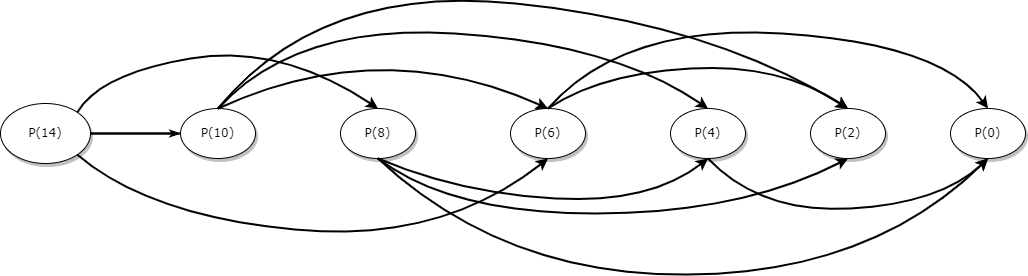

The diagram above was exported from draw.io. Its source (the exported page's mxGraphModel, read from the mxfile embedded in the PNG):
<mxGraphModel dx="1038" dy="547" grid="1" gridSize="10" guides="1" tooltips="1" connect="1" arrows="1" fold="1" page="1" pageScale="1" pageWidth="1100" pageHeight="850" background="none" math="0" shadow="0">
  <root>
    <mxCell id="0" />
    <mxCell id="1" parent="0" />
    <mxCell id="1ea317790d2ca983-14" value="" style="edgeStyle=none;rounded=1;html=1;labelBackgroundColor=none;startArrow=none;startFill=0;startSize=5;endArrow=classicThin;endFill=1;endSize=5;jettySize=auto;orthogonalLoop=1;strokeColor=#000000;strokeWidth=2;fontFamily=Verdana;fontSize=12" parent="1" source="1ea317790d2ca983-1" target="1ea317790d2ca983-3" edge="1">
      <mxGeometry relative="1" as="geometry" />
    </mxCell>
    <mxCell id="1ea317790d2ca983-1" value="P(14)" style="ellipse;whiteSpace=wrap;html=1;rounded=0;shadow=1;comic=0;labelBackgroundColor=none;strokeWidth=1;fontFamily=Verdana;fontSize=12;align=center;" parent="1" vertex="1">
      <mxGeometry x="30" y="240" width="90" height="60" as="geometry" />
    </mxCell>
    <mxCell id="1ea317790d2ca983-2" value="&lt;span&gt;P(8)&lt;/span&gt;" style="ellipse;whiteSpace=wrap;html=1;rounded=0;shadow=1;comic=0;labelBackgroundColor=none;strokeWidth=1;fontFamily=Verdana;fontSize=12;align=center;" parent="1" vertex="1">
      <mxGeometry x="370" y="245" width="75" height="50" as="geometry" />
    </mxCell>
    <mxCell id="1ea317790d2ca983-3" value="&lt;span&gt;P(10)&lt;/span&gt;" style="ellipse;whiteSpace=wrap;html=1;rounded=0;shadow=1;comic=0;labelBackgroundColor=none;strokeWidth=1;fontFamily=Verdana;fontSize=12;align=center;" parent="1" vertex="1">
      <mxGeometry x="210" y="245" width="75" height="50" as="geometry" />
    </mxCell>
    <mxCell id="LjWzI4zkicNRvr-tB4L4-1" value="" style="edgeStyle=none;rounded=1;html=1;labelBackgroundColor=none;startArrow=none;startFill=0;startSize=5;endArrow=none;endFill=1;endSize=5;jettySize=auto;orthogonalLoop=1;strokeColor=#000000;strokeWidth=2;fontFamily=Verdana;fontSize=12" edge="1" parent="1" source="1ea317790d2ca983-1" target="1ea317790d2ca983-3">
      <mxGeometry relative="1" as="geometry">
        <mxPoint x="120" y="270" as="sourcePoint" />
        <mxPoint x="420" y="270" as="targetPoint" />
      </mxGeometry>
    </mxCell>
    <mxCell id="LjWzI4zkicNRvr-tB4L4-2" value="&lt;span&gt;P(2)&lt;/span&gt;" style="ellipse;whiteSpace=wrap;html=1;rounded=0;shadow=1;comic=0;labelBackgroundColor=none;strokeWidth=1;fontFamily=Verdana;fontSize=12;align=center;" vertex="1" parent="1">
      <mxGeometry x="840" y="245" width="75" height="50" as="geometry" />
    </mxCell>
    <mxCell id="LjWzI4zkicNRvr-tB4L4-3" value="&lt;span&gt;P(4)&lt;/span&gt;" style="ellipse;whiteSpace=wrap;html=1;rounded=0;shadow=1;comic=0;labelBackgroundColor=none;strokeWidth=1;fontFamily=Verdana;fontSize=12;align=center;" vertex="1" parent="1">
      <mxGeometry x="700" y="245" width="75" height="50" as="geometry" />
    </mxCell>
    <mxCell id="LjWzI4zkicNRvr-tB4L4-4" value="&lt;span&gt;P(6)&lt;br&gt;&lt;/span&gt;" style="ellipse;whiteSpace=wrap;html=1;rounded=0;shadow=1;comic=0;labelBackgroundColor=none;strokeWidth=1;fontFamily=Verdana;fontSize=12;align=center;" vertex="1" parent="1">
      <mxGeometry x="540" y="245" width="75" height="50" as="geometry" />
    </mxCell>
    <mxCell id="LjWzI4zkicNRvr-tB4L4-5" value="&lt;span&gt;P(0)&lt;/span&gt;" style="ellipse;whiteSpace=wrap;html=1;rounded=0;shadow=1;comic=0;labelBackgroundColor=none;strokeWidth=1;fontFamily=Verdana;fontSize=12;align=center;" vertex="1" parent="1">
      <mxGeometry x="980" y="245" width="75" height="50" as="geometry" />
    </mxCell>
    <mxCell id="LjWzI4zkicNRvr-tB4L4-9" value="" style="curved=1;endArrow=classic;html=1;rounded=0;exitX=1;exitY=0;exitDx=0;exitDy=0;entryX=0.5;entryY=0;entryDx=0;entryDy=0;strokeWidth=2;" edge="1" parent="1" source="1ea317790d2ca983-1" target="1ea317790d2ca983-2">
      <mxGeometry width="50" height="50" relative="1" as="geometry">
        <mxPoint x="80" y="210" as="sourcePoint" />
        <mxPoint x="130" y="160" as="targetPoint" />
        <Array as="points">
          <mxPoint x="130" y="210" />
          <mxPoint x="310" y="180" />
        </Array>
      </mxGeometry>
    </mxCell>
    <mxCell id="LjWzI4zkicNRvr-tB4L4-11" value="" style="curved=1;endArrow=classic;html=1;rounded=0;strokeWidth=2;exitX=0.5;exitY=1;exitDx=0;exitDy=0;entryX=0.5;entryY=1;entryDx=0;entryDy=0;" edge="1" parent="1" source="1ea317790d2ca983-2" target="LjWzI4zkicNRvr-tB4L4-2">
      <mxGeometry width="50" height="50" relative="1" as="geometry">
        <mxPoint x="510" y="310" as="sourcePoint" />
        <mxPoint x="560" y="260" as="targetPoint" />
        <Array as="points">
          <mxPoint x="480" y="350" />
          <mxPoint x="770" y="350" />
        </Array>
      </mxGeometry>
    </mxCell>
    <mxCell id="LjWzI4zkicNRvr-tB4L4-12" value="" style="curved=1;endArrow=classic;html=1;rounded=0;strokeWidth=2;entryX=0.5;entryY=1;entryDx=0;entryDy=0;exitX=0.5;exitY=1;exitDx=0;exitDy=0;" edge="1" parent="1" source="1ea317790d2ca983-2" target="LjWzI4zkicNRvr-tB4L4-3">
      <mxGeometry width="50" height="50" relative="1" as="geometry">
        <mxPoint x="410" y="300" as="sourcePoint" />
        <mxPoint x="861.1620519852024" y="297.795910820809" as="targetPoint" />
        <Array as="points">
          <mxPoint x="490" y="330" />
          <mxPoint x="680" y="340" />
        </Array>
      </mxGeometry>
    </mxCell>
    <mxCell id="LjWzI4zkicNRvr-tB4L4-13" value="" style="curved=1;endArrow=classic;html=1;rounded=0;exitX=0.5;exitY=1;exitDx=0;exitDy=0;entryX=0.5;entryY=1;entryDx=0;entryDy=0;strokeWidth=2;" edge="1" parent="1" source="LjWzI4zkicNRvr-tB4L4-3" target="LjWzI4zkicNRvr-tB4L4-5">
      <mxGeometry width="50" height="50" relative="1" as="geometry">
        <mxPoint x="759.9998051533945" y="248.78679656440363" as="sourcePoint" />
        <mxPoint x="1034.3420519852139" y="252.20408917919872" as="targetPoint" />
        <Array as="points">
          <mxPoint x="790" y="350" />
          <mxPoint x="970" y="340" />
        </Array>
      </mxGeometry>
    </mxCell>
    <mxCell id="LjWzI4zkicNRvr-tB4L4-14" value="" style="curved=1;endArrow=classic;html=1;rounded=0;strokeWidth=2;exitX=1;exitY=1;exitDx=0;exitDy=0;entryX=0.5;entryY=1;entryDx=0;entryDy=0;" edge="1" parent="1" source="1ea317790d2ca983-1" target="LjWzI4zkicNRvr-tB4L4-4">
      <mxGeometry width="50" height="50" relative="1" as="geometry">
        <mxPoint x="100" y="290" as="sourcePoint" />
        <mxPoint x="550" y="290" as="targetPoint" />
        <Array as="points">
          <mxPoint x="178.5" y="352.2" />
          <mxPoint x="470" y="380" />
        </Array>
      </mxGeometry>
    </mxCell>
    <mxCell id="LjWzI4zkicNRvr-tB4L4-16" value="" style="curved=1;endArrow=classic;html=1;rounded=0;strokeWidth=2;exitX=0.5;exitY=0;exitDx=0;exitDy=0;entryX=0.5;entryY=0;entryDx=0;entryDy=0;" edge="1" parent="1" source="1ea317790d2ca983-3" target="LjWzI4zkicNRvr-tB4L4-4">
      <mxGeometry width="50" height="50" relative="1" as="geometry">
        <mxPoint x="272.677948014786" y="289.99591082080127" as="sourcePoint" />
        <mxPoint x="570" y="300" as="targetPoint" />
        <Array as="points">
          <mxPoint x="410" y="170" />
        </Array>
      </mxGeometry>
    </mxCell>
    <mxCell id="LjWzI4zkicNRvr-tB4L4-17" value="" style="curved=1;endArrow=classic;html=1;rounded=0;exitX=0.5;exitY=0;exitDx=0;exitDy=0;entryX=0.5;entryY=0;entryDx=0;entryDy=0;strokeWidth=2;" edge="1" parent="1" source="LjWzI4zkicNRvr-tB4L4-4" target="LjWzI4zkicNRvr-tB4L4-2">
      <mxGeometry width="50" height="50" relative="1" as="geometry">
        <mxPoint x="589.9998051533946" y="228.78679656440363" as="sourcePoint" />
        <mxPoint x="864.3420519852141" y="232.20408917919872" as="targetPoint" />
        <Array as="points">
          <mxPoint x="630" y="210" />
          <mxPoint x="810" y="200" />
        </Array>
      </mxGeometry>
    </mxCell>
    <mxCell id="LjWzI4zkicNRvr-tB4L4-18" value="" style="curved=1;endArrow=classic;html=1;rounded=0;exitX=0.5;exitY=0;exitDx=0;exitDy=0;entryX=0.5;entryY=0;entryDx=0;entryDy=0;strokeWidth=2;" edge="1" parent="1" source="LjWzI4zkicNRvr-tB4L4-4" target="LjWzI4zkicNRvr-tB4L4-5">
      <mxGeometry width="50" height="50" relative="1" as="geometry">
        <mxPoint x="629.9998051533945" y="138.78679656440363" as="sourcePoint" />
        <mxPoint x="904.342051985214" y="142.20408917919872" as="targetPoint" />
        <Array as="points">
          <mxPoint x="653" y="160" />
          <mxPoint x="970" y="180" />
        </Array>
      </mxGeometry>
    </mxCell>
    <mxCell id="LjWzI4zkicNRvr-tB4L4-19" value="" style="curved=1;endArrow=classic;html=1;rounded=0;strokeWidth=2;exitX=0.5;exitY=1;exitDx=0;exitDy=0;entryX=0.5;entryY=1;entryDx=0;entryDy=0;" edge="1" parent="1" source="1ea317790d2ca983-2" target="LjWzI4zkicNRvr-tB4L4-5">
      <mxGeometry width="50" height="50" relative="1" as="geometry">
        <mxPoint x="460" y="357.2" as="sourcePoint" />
        <mxPoint x="903.6620519852024" y="349.995910820809" as="targetPoint" />
        <Array as="points">
          <mxPoint x="532.5" y="412.2" />
          <mxPoint x="900" y="410" />
        </Array>
      </mxGeometry>
    </mxCell>
    <mxCell id="LjWzI4zkicNRvr-tB4L4-20" value="" style="curved=1;endArrow=classic;html=1;rounded=0;entryX=0.5;entryY=0;entryDx=0;entryDy=0;strokeWidth=2;exitX=0.5;exitY=0;exitDx=0;exitDy=0;" edge="1" parent="1" source="1ea317790d2ca983-3" target="LjWzI4zkicNRvr-tB4L4-3">
      <mxGeometry width="50" height="50" relative="1" as="geometry">
        <mxPoint x="300" y="230" as="sourcePoint" />
        <mxPoint x="690" y="245" as="targetPoint" />
        <Array as="points">
          <mxPoint x="325.5" y="160" />
          <mxPoint x="642.5" y="180" />
        </Array>
      </mxGeometry>
    </mxCell>
    <mxCell id="LjWzI4zkicNRvr-tB4L4-21" value="" style="curved=1;endArrow=classic;html=1;rounded=0;entryX=0.5;entryY=0;entryDx=0;entryDy=0;strokeWidth=2;exitX=0.5;exitY=0;exitDx=0;exitDy=0;" edge="1" parent="1" source="1ea317790d2ca983-3" target="LjWzI4zkicNRvr-tB4L4-2">
      <mxGeometry width="50" height="50" relative="1" as="geometry">
        <mxPoint x="257.5" y="255" as="sourcePoint" />
        <mxPoint x="747.5" y="255" as="targetPoint" />
        <Array as="points">
          <mxPoint x="350" y="120" />
          <mxPoint x="740" y="160" />
        </Array>
      </mxGeometry>
    </mxCell>
  </root>
</mxGraphModel>